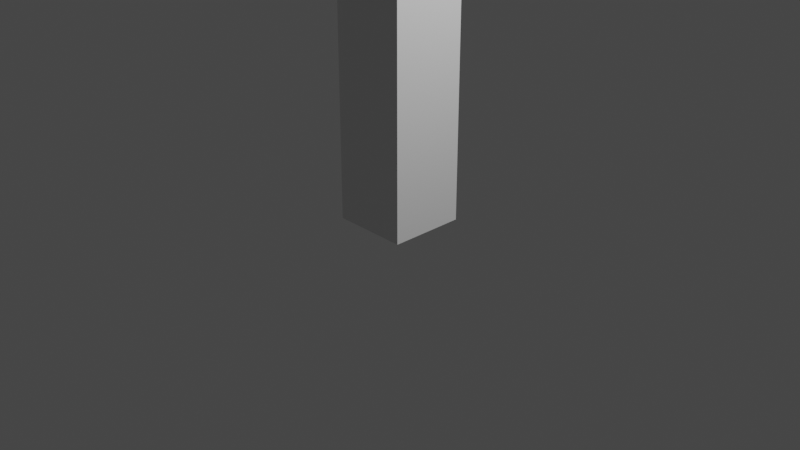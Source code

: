 # Source: Collision.blend  (saved by Blender 3.6.11; exported with 4.5.12 LTS)
import bpy
from mathutils import Matrix  # noqa: F401  (used for matrix-valued properties, if any)

bpy.ops.wm.read_factory_settings(use_empty=True)
scene = bpy.context.scene
scene.name = 'Scene'

# ---- collections
col_collection = bpy.data.collections.new('Collection'); scene.collection.children.link(col_collection)

# ---- materials (node trees are filled in below, after node groups)
mat_material = bpy.data.materials.new('Material')
mat_material.alpha_threshold = 0.0
mat_material.use_transparent_shadow = False
mat_material.roughness = 0.5
mat_material.line_color = (0.0, 0.0, 0.0, 1.0)

# ---- material node trees
mat_material.use_nodes = True; mat_material.node_tree.nodes.clear()
_N = mat_material.node_tree.nodes; _L = mat_material.node_tree.links
n0 = _N.new('ShaderNodeOutputMaterial'); n0.name = 'Material Output'; n0.location = (300, 300)
n1 = _N.new('ShaderNodeBsdfPrincipled'); n1.name = 'Principled BSDF'; n1.location = (10, 300)
n1.distribution = 'GGX'
n1.subsurface_method = 'RANDOM_WALK_SKIN'
n1.inputs[3].default_value = 1.45
n1.inputs[27].default_value = (0.0, 0.0, 0.0, 1.0)
n1.inputs[28].default_value = 1.0
_L.new(n1.outputs[0], n0.inputs[0])
n0.is_active_output = True

# ---- world
world_world = bpy.data.worlds.new('World'); scene.world = world_world
world_world.use_nodes = True; world_world.node_tree.nodes.clear()
_N = world_world.node_tree.nodes; _L = world_world.node_tree.links
n0 = _N.new('ShaderNodeOutputWorld'); n0.name = 'World Output'; n0.location = (300, 300)
n1 = _N.new('ShaderNodeBackground'); n1.name = 'Background'; n1.location = (10, 300)
n1.inputs[0].default_value = (0.05088, 0.05088, 0.05088, 1.0)
_L.new(n1.outputs[0], n0.inputs[0])
n0.is_active_output = True
world_world.color = (0.05088, 0.05088, 0.05088)
world_world.use_sun_shadow = False
world_world.sun_shadow_jitter_overblur = 0.0

# ---- cameras
cam_camera = bpy.data.cameras.new('Camera')
cam_camera.clip_end = 100.0
cam_camera.ortho_scale = 7.314

# ---- lights
light_light = bpy.data.lights.new('Light', 'POINT')
light_light.transmission_factor = 0.0
light_light.energy = 1000.0
light_light.shadow_soft_size = 0.1
light_light.shadow_maximum_resolution = 0.006
light_light.use_absolute_resolution = True

# ---- meshes
me_cube = bpy.data.meshes.new('Cube')
me_cube.from_pydata([(0.4051, 0.4051, 3.005), (0.4051, 0.4051, 0.0), (0.4051, -0.4051, 3.005), (0.4051, -0.4051, 0.0), (-0.4051, 0.4051, 3.005), (-0.4051, 0.4051, 0.0), (-0.4051, -0.4051, 3.005), (-0.4051, -0.4051, 0.0)], [], [(0, 4, 6, 2), (3, 2, 6, 7), (7, 6, 4, 5), (5, 1, 3, 7), (1, 0, 2, 3), (5, 4, 0, 1)])
_uv = me_cube.uv_layers.new(name='UVMap')
_uv.uv.foreach_set('vector', [0.625, 0.5, 0.875, 0.5, 0.875, 0.75, 0.625, 0.75, 0.375, 0.75, 0.625, 0.75, 0.625, 1.0, 0.375, 1.0, 0.375, 0.0, 0.625, 0.0, 0.625, 0.25, 0.375, 0.25, 0.125, 0.5, 0.375, 0.5, 0.375, 0.75, 0.125, 0.75, 0.375, 0.5, 0.625, 0.5, 0.625, 0.75, 0.375, 0.75, 0.375, 0.25, 0.625, 0.25, 0.625, 0.5, 0.375, 0.5])
me_cube.materials.append(mat_material)
me_cube.use_mirror_vertex_groups = False
me_cube.update()

# ---- objects
ob_cube = bpy.data.objects.new('Cube', me_cube)
ob_light = bpy.data.objects.new('Light', light_light)
ob_camera = bpy.data.objects.new('Camera', cam_camera)

# ---- transforms, parenting, visibility, modifiers, constraints
ob_cube.location = (0.0, 0.0, 0.0)
ob_cube.lock_rotations_4d = False
ob_cube.empty_display_type = 'ARROWS'
ob_cube.lineart.crease_threshold = 0.0
ob_light.location = (4.076, 1.005, 5.904)
ob_light.rotation_euler = (0.6503, 0.05522, 1.866)
ob_light.lock_rotations_4d = False
ob_light.empty_display_type = 'ARROWS'
ob_light.color = (0.0, 0.0, 0.0, 0.0)
ob_light.lineart.crease_threshold = 0.0
ob_camera.location = (7.359, -6.926, 4.958)
ob_camera.rotation_euler = (1.109, 0.0, 0.8149)
ob_camera.lock_rotations_4d = False
ob_camera.empty_display_type = 'ARROWS'
ob_camera.color = (0.0, 0.0, 0.0, 0.0)
ob_camera.display_type = 'WIRE'
ob_camera.lineart.crease_threshold = 0.0

# ---- collection membership
col_collection.objects.link(ob_cube)
col_collection.objects.link(ob_light)
col_collection.objects.link(ob_camera)

# ---- scene / render settings (as saved in the file)
scene.camera = ob_camera
scene.frame_start = 1; scene.frame_end = 250; scene.frame_set(1)
scene.render.engine = 'BLENDER_EEVEE_NEXT'
scene.cycles.sampling_pattern = 'TABULATED_SOBOL'
scene.view_settings.view_transform = 'Filmic'
bpy.context.view_layer.update()
